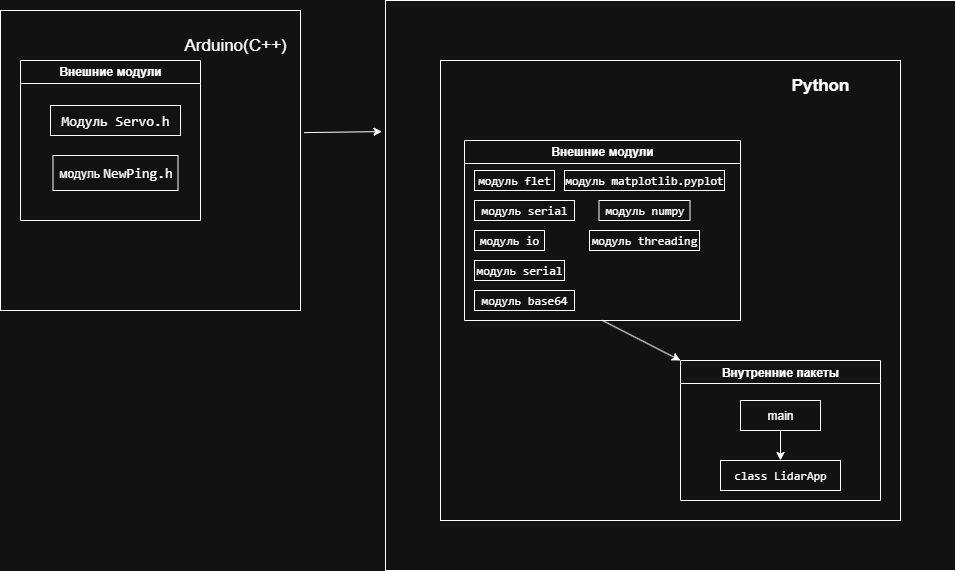

The diagram above was exported from draw.io. Its source (the exported page's mxGraphModel, read from the mxfile embedded in the PNG):
<mxGraphModel dx="2053" dy="682" grid="1" gridSize="10" guides="1" tooltips="1" connect="1" arrows="1" fold="1" page="1" pageScale="1" pageWidth="827" pageHeight="1169" math="0" shadow="0">
  <root>
    <mxCell id="0" />
    <mxCell id="1" parent="0" />
    <mxCell id="71tbt88gY-AH-aMkd7Nl-2" value="Внешние модули" style="swimlane;whiteSpace=wrap;html=1;fontColor=default;" vertex="1" parent="1">
      <mxGeometry x="274" y="210" width="276" height="180" as="geometry" />
    </mxCell>
    <mxCell id="71tbt88gY-AH-aMkd7Nl-4" value="&lt;div style=&quot;&quot;&gt;&lt;pre style=&quot;font-family:'JetBrains Mono',monospace;font-size:9,8pt;&quot;&gt;модуль flet&lt;/pre&gt;&lt;/div&gt;" style="html=1;fillColor=default;strokeColor=default;fontColor=default;whiteSpace=wrap;labelBackgroundColor=none;" vertex="1" parent="71tbt88gY-AH-aMkd7Nl-2">
      <mxGeometry x="10" y="30" width="80" height="20" as="geometry" />
    </mxCell>
    <mxCell id="71tbt88gY-AH-aMkd7Nl-5" value="&lt;div style=&quot;&quot;&gt;&lt;pre style=&quot;font-family:'JetBrains Mono',monospace;font-size:9,8pt;&quot;&gt;&lt;div style=&quot;&quot;&gt;&lt;pre style=&quot;font-family:'JetBrains Mono',monospace;font-size:9,8pt;&quot;&gt;модуль serial&lt;/pre&gt;&lt;/div&gt;&lt;/pre&gt;&lt;/div&gt;" style="html=1;fillColor=default;strokeColor=default;fontColor=default;whiteSpace=wrap;labelBackgroundColor=none;" vertex="1" parent="71tbt88gY-AH-aMkd7Nl-2">
      <mxGeometry x="10" y="60" width="100" height="20" as="geometry" />
    </mxCell>
    <mxCell id="71tbt88gY-AH-aMkd7Nl-7" value="&lt;div style=&quot;&quot;&gt;&lt;pre style=&quot;font-family:'JetBrains Mono',monospace;font-size:9,8pt;&quot;&gt;&lt;div style=&quot;&quot;&gt;&lt;pre style=&quot;font-family:'JetBrains Mono',monospace;font-size:9,8pt;&quot;&gt;модуль io&lt;/pre&gt;&lt;/div&gt;&lt;/pre&gt;&lt;/div&gt;" style="html=1;fillColor=default;strokeColor=default;fontColor=default;whiteSpace=wrap;labelBackgroundColor=none;" vertex="1" parent="71tbt88gY-AH-aMkd7Nl-2">
      <mxGeometry x="10" y="90" width="70" height="20" as="geometry" />
    </mxCell>
    <mxCell id="71tbt88gY-AH-aMkd7Nl-9" value="&lt;div style=&quot;&quot;&gt;&lt;pre style=&quot;font-family:'JetBrains Mono',monospace;font-size:9,8pt;&quot;&gt;&lt;div style=&quot;&quot;&gt;&lt;pre style=&quot;font-family:'JetBrains Mono',monospace;font-size:9,8pt;&quot;&gt;модуль serial&lt;/pre&gt;&lt;/div&gt;&lt;/pre&gt;&lt;/div&gt;" style="html=1;fillColor=default;strokeColor=default;fontColor=default;whiteSpace=wrap;labelBackgroundColor=none;" vertex="1" parent="71tbt88gY-AH-aMkd7Nl-2">
      <mxGeometry x="10" y="120" width="90" height="20" as="geometry" />
    </mxCell>
    <mxCell id="71tbt88gY-AH-aMkd7Nl-10" value="&lt;div style=&quot;&quot;&gt;&lt;pre style=&quot;font-family:'JetBrains Mono',monospace;font-size:9,8pt;&quot;&gt;&lt;div style=&quot;&quot;&gt;&lt;pre style=&quot;font-family:'JetBrains Mono',monospace;font-size:9,8pt;&quot;&gt;&lt;div&gt;&lt;pre style=&quot;font-family: &amp;quot;JetBrains Mono&amp;quot;, monospace;&quot;&gt;&lt;span style=&quot;background-color: light-dark(#ffffff, var(--ge-dark-color, #121212));&quot;&gt;&lt;font style=&quot;color: light-dark(rgb(255, 255, 255), rgb(255, 255, 255));&quot;&gt;модуль base64&lt;/font&gt;&lt;/span&gt;&lt;/pre&gt;&lt;/div&gt;&lt;/pre&gt;&lt;/div&gt;&lt;/pre&gt;&lt;/div&gt;" style="html=1;fillColor=default;strokeColor=default;fontColor=default;whiteSpace=wrap;labelBackgroundColor=none;" vertex="1" parent="71tbt88gY-AH-aMkd7Nl-2">
      <mxGeometry x="10" y="150" width="100" height="20" as="geometry" />
    </mxCell>
    <mxCell id="71tbt88gY-AH-aMkd7Nl-11" value="&lt;div style=&quot;&quot;&gt;&lt;pre style=&quot;font-family:'JetBrains Mono',monospace;font-size:9,8pt;&quot;&gt;&lt;div style=&quot;&quot;&gt;&lt;pre style=&quot;font-family:'JetBrains Mono',monospace;font-size:9,8pt;&quot;&gt;&lt;pre style=&quot;font-family: &amp;quot;JetBrains Mono&amp;quot;, monospace;&quot;&gt;&lt;div style=&quot;&quot;&gt;&lt;pre style=&quot;font-family:'JetBrains Mono',monospace;font-size:9,8pt;&quot;&gt;модуль matplotlib.pyplot&lt;/pre&gt;&lt;/div&gt;&lt;/pre&gt;&lt;/pre&gt;&lt;/div&gt;&lt;/pre&gt;&lt;/div&gt;" style="html=1;fillColor=default;strokeColor=default;fontColor=default;whiteSpace=wrap;labelBackgroundColor=none;" vertex="1" parent="71tbt88gY-AH-aMkd7Nl-2">
      <mxGeometry x="100" y="30" width="160" height="20" as="geometry" />
    </mxCell>
    <mxCell id="71tbt88gY-AH-aMkd7Nl-21" value="&lt;div&gt;&lt;pre style=&quot;font-family: &amp;quot;JetBrains Mono&amp;quot;, monospace;&quot;&gt;&lt;span&gt;&lt;font style=&quot;color: light-dark(rgb(188, 190, 196), rgb(255, 255, 255));&quot;&gt;модуль numpy&lt;/font&gt;&lt;/span&gt;&lt;/pre&gt;&lt;/div&gt;" style="rounded=0;whiteSpace=wrap;html=1;" vertex="1" parent="71tbt88gY-AH-aMkd7Nl-2">
      <mxGeometry x="134.5" y="60" width="91" height="20" as="geometry" />
    </mxCell>
    <mxCell id="71tbt88gY-AH-aMkd7Nl-23" value="&lt;div style=&quot;&quot;&gt;&lt;pre style=&quot;font-family:'JetBrains Mono',monospace;font-size:9,8pt;&quot;&gt;модуль threading&lt;/pre&gt;&lt;/div&gt;" style="rounded=0;whiteSpace=wrap;html=1;fontColor=default;labelBackgroundColor=none;" vertex="1" parent="71tbt88gY-AH-aMkd7Nl-2">
      <mxGeometry x="125" y="90" width="110" height="20" as="geometry" />
    </mxCell>
    <mxCell id="71tbt88gY-AH-aMkd7Nl-27" value="&lt;b&gt;&lt;font style=&quot;font-size: 17px;&quot;&gt;Python&lt;/font&gt;&lt;/b&gt;" style="text;html=1;align=center;verticalAlign=middle;whiteSpace=wrap;rounded=0;" vertex="1" parent="1">
      <mxGeometry x="570" y="130" width="120" height="50" as="geometry" />
    </mxCell>
    <mxCell id="71tbt88gY-AH-aMkd7Nl-26" value="" style="whiteSpace=wrap;html=1;aspect=fixed;labelBackgroundColor=none;fillColor=none;" vertex="1" parent="1">
      <mxGeometry x="250" y="130" width="460" height="460" as="geometry" />
    </mxCell>
    <mxCell id="71tbt88gY-AH-aMkd7Nl-30" value="" style="endArrow=classic;html=1;rounded=0;exitX=0.5;exitY=1;exitDx=0;exitDy=0;entryX=0;entryY=0;entryDx=0;entryDy=0;" edge="1" parent="1" source="71tbt88gY-AH-aMkd7Nl-2">
      <mxGeometry width="50" height="50" relative="1" as="geometry">
        <mxPoint x="290" y="380" as="sourcePoint" />
        <mxPoint x="490" y="430" as="targetPoint" />
      </mxGeometry>
    </mxCell>
    <mxCell id="71tbt88gY-AH-aMkd7Nl-35" value="Внутренние пакеты" style="swimlane;whiteSpace=wrap;html=1;" vertex="1" parent="1">
      <mxGeometry x="490" y="430" width="200" height="140" as="geometry" />
    </mxCell>
    <mxCell id="71tbt88gY-AH-aMkd7Nl-36" value="main" style="rounded=0;whiteSpace=wrap;html=1;" vertex="1" parent="71tbt88gY-AH-aMkd7Nl-35">
      <mxGeometry x="60" y="40" width="80" height="30" as="geometry" />
    </mxCell>
    <mxCell id="71tbt88gY-AH-aMkd7Nl-37" value="&lt;div&gt;&lt;pre style=&quot;font-family: &amp;quot;JetBrains Mono&amp;quot;, monospace;&quot;&gt;&lt;font style=&quot;color: light-dark(rgb(255, 255, 255), rgb(255, 255, 255)); background-color: light-dark(#ffffff, var(--ge-dark-color, #121212));&quot;&gt;class LidarApp&lt;/font&gt;&lt;/pre&gt;&lt;/div&gt;" style="rounded=0;whiteSpace=wrap;html=1;" vertex="1" parent="71tbt88gY-AH-aMkd7Nl-35">
      <mxGeometry x="40" y="100" width="120" height="30" as="geometry" />
    </mxCell>
    <mxCell id="71tbt88gY-AH-aMkd7Nl-38" value="" style="endArrow=classic;html=1;rounded=0;" edge="1" parent="71tbt88gY-AH-aMkd7Nl-35" source="71tbt88gY-AH-aMkd7Nl-36">
      <mxGeometry width="50" height="50" relative="1" as="geometry">
        <mxPoint x="-390" y="-300" as="sourcePoint" />
        <mxPoint x="100" y="100" as="targetPoint" />
      </mxGeometry>
    </mxCell>
    <mxCell id="71tbt88gY-AH-aMkd7Nl-42" value="&lt;span style=&quot;font-size: 17px;&quot;&gt;Arduino(C++)&lt;/span&gt;" style="text;html=1;align=center;verticalAlign=middle;whiteSpace=wrap;rounded=0;" vertex="1" parent="1">
      <mxGeometry x="-20" y="100" width="130" height="30" as="geometry" />
    </mxCell>
    <mxCell id="71tbt88gY-AH-aMkd7Nl-44" value="Внешние модули" style="swimlane;whiteSpace=wrap;html=1;" vertex="1" parent="1">
      <mxGeometry x="-170" y="130" width="180" height="160" as="geometry" />
    </mxCell>
    <mxCell id="71tbt88gY-AH-aMkd7Nl-41" value="&lt;div style=&quot;font-family: Consolas, &amp;quot;Courier New&amp;quot;, monospace; font-size: 14px; line-height: 19px; white-space: pre;&quot;&gt;&lt;font style=&quot;color: light-dark(rgb(255, 255, 255), rgb(255, 255, 255)); background-color: light-dark(#ffffff, var(--ge-dark-color, #121212));&quot;&gt;Модуль Servo.h&lt;/font&gt;&lt;/div&gt;" style="text;html=1;align=center;verticalAlign=middle;whiteSpace=wrap;rounded=0;strokeColor=default;" vertex="1" parent="71tbt88gY-AH-aMkd7Nl-44">
      <mxGeometry x="30" y="45" width="130" height="30" as="geometry" />
    </mxCell>
    <mxCell id="71tbt88gY-AH-aMkd7Nl-45" value="&lt;span style=&quot;background-color: light-dark(#ffffff, var(--ge-dark-color, #121212));&quot;&gt;модуль&amp;nbsp;&lt;span style=&quot;font-family: Consolas, &amp;quot;Courier New&amp;quot;, monospace; font-size: 14px; white-space: pre;&quot;&gt;&lt;font style=&quot;color: light-dark(rgb(255, 255, 255), rgb(255, 255, 255));&quot;&gt;NewPing.h&lt;/font&gt;&lt;/span&gt;&lt;/span&gt;" style="rounded=0;whiteSpace=wrap;html=1;" vertex="1" parent="71tbt88gY-AH-aMkd7Nl-44">
      <mxGeometry x="32.5" y="95" width="125" height="35" as="geometry" />
    </mxCell>
    <mxCell id="71tbt88gY-AH-aMkd7Nl-40" value="" style="whiteSpace=wrap;html=1;aspect=fixed;fillColor=none;" vertex="1" parent="1">
      <mxGeometry x="-190" y="80" width="300" height="300" as="geometry" />
    </mxCell>
    <mxCell id="71tbt88gY-AH-aMkd7Nl-46" value="" style="whiteSpace=wrap;html=1;aspect=fixed;labelBackgroundColor=none;fillColor=none;" vertex="1" parent="1">
      <mxGeometry x="195" y="70" width="570" height="570" as="geometry" />
    </mxCell>
    <mxCell id="71tbt88gY-AH-aMkd7Nl-47" value="" style="endArrow=classic;html=1;rounded=0;exitX=1.012;exitY=0.407;exitDx=0;exitDy=0;exitPerimeter=0;entryX=-0.006;entryY=0.23;entryDx=0;entryDy=0;entryPerimeter=0;" edge="1" parent="1" source="71tbt88gY-AH-aMkd7Nl-40" target="71tbt88gY-AH-aMkd7Nl-46">
      <mxGeometry width="50" height="50" relative="1" as="geometry">
        <mxPoint x="260" y="350" as="sourcePoint" />
        <mxPoint x="310" y="300" as="targetPoint" />
      </mxGeometry>
    </mxCell>
  </root>
</mxGraphModel>